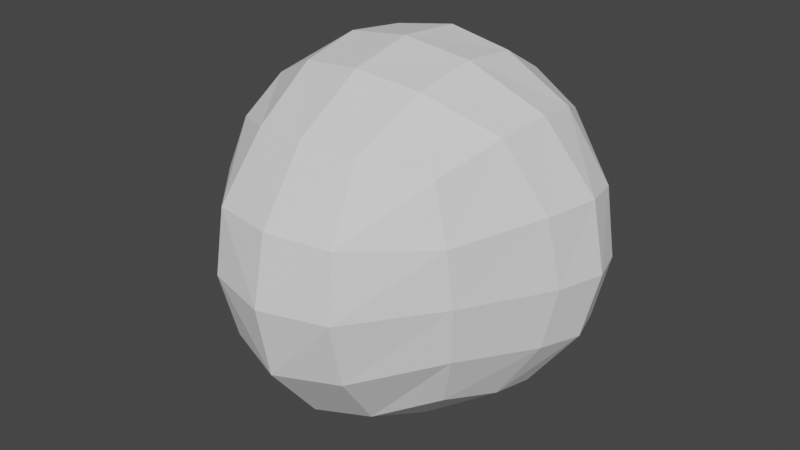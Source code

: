 # Source: Man.blend  (saved by Blender 3.0.42; exported with 4.5.12 LTS)
import bpy
from mathutils import Matrix  # noqa: F401  (used for matrix-valued properties, if any)

bpy.ops.wm.read_factory_settings(use_empty=True)
scene = bpy.context.scene
scene.name = 'Scene'

# ---- collections
col_collection = bpy.data.collections.new('Collection'); scene.collection.children.link(col_collection)

# ---- world
world_world = bpy.data.worlds.new('World'); scene.world = world_world
world_world.use_nodes = True; world_world.node_tree.nodes.clear()
_N = world_world.node_tree.nodes; _L = world_world.node_tree.links
n0 = _N.new('ShaderNodeOutputWorld'); n0.name = 'World Output'; n0.location = (300, 300)
n1 = _N.new('ShaderNodeBackground'); n1.name = 'Background'; n1.location = (10, 300)
n1.inputs[0].default_value = (0.05088, 0.05088, 0.05088, 1.0)
_L.new(n1.outputs[0], n0.inputs[0])
n0.is_active_output = True
world_world.color = (0.05088, 0.05088, 0.05088)
world_world.use_sun_shadow = False
world_world.sun_shadow_jitter_overblur = 0.0

# ---- meshes
me_roundcube = bpy.data.meshes.new('Roundcube')
me_roundcube.from_pydata([(0.5774, 0.5832, -0.5819), (0.2887, 0.678, -0.6773), (0.0, 0.7072, -0.7068), (0.677, 0.681, -0.3087), (0.3385, 0.8779, -0.3386), (0.0, 0.9354, -0.3536), (0.7071, 0.7308, -0.0221), (0.3536, 0.9369, 0.001677), (0.0, 1.004, 0.00446), (0.677, 0.7281, 0.2843), (0.3385, 0.9024, 0.3638), (0.0, 0.9688, 0.3905), (0.0, -0.6546, -0.7422), (0.2887, -0.5622, -0.7026), (0.0, -0.9305, -0.3911), (0.3385, -0.8115, -0.3648), (0.0, -1.003, -0.007434), (0.3536, -0.906, -0.0002015), (0.0, -0.9274, 0.3536), (0.3385, -0.8598, 0.344), (0.5774, -0.3677, -0.5786), (0.677, -0.06986, -0.6534), (0.7071, 0.1557, -0.6844), (0.677, 0.3591, -0.6714), (0.677, -0.4494, -0.2835), (0.878, -0.01121, -0.3373), (0.9354, 0.2397, -0.3696), (0.878, 0.4418, -0.3686), (0.7071, -0.4866, 0.02535), (0.9354, 0.01867, -0.01358), (1.0, 0.2931, -0.03051), (0.9354, 0.4993, -0.04021), (0.677, -0.5013, 0.3204), (0.878, -0.02316, 0.3561), (0.9354, 0.2751, 0.3541), (0.878, 0.5007, 0.3263), (0.3385, -0.1954, -0.8593), (0.0, -0.2742, -0.9133), (0.3536, 0.09252, -0.902), (0.0, 0.05351, -0.9569), (0.3385, 0.367, -0.8635), (0.0, 0.3679, -0.9164), (0.5774, 0.6498, 0.6045), (0.2887, 0.7279, 0.7281), (0.0, 0.7672, 0.7735), (0.677, 0.4155, 0.7056), (0.3385, 0.3957, 0.911), (0.0, 0.4003, 0.9717), (0.7071, 0.1666, 0.7405), (0.3536, 0.06541, 0.9496), (0.0, 0.03881, 1.003), (0.677, -0.1183, 0.7126), (0.3385, -0.2685, 0.8885), (0.0, -0.3079, 0.9317), (0.5774, -0.4627, 0.6045), (0.2887, -0.6358, 0.6826), (0.0, -0.6755, 0.7053)], [], [(0, 1, 4, 3), (1, 2, 5, 4), (3, 4, 7, 6), (4, 5, 8, 7), (6, 7, 10, 9), (7, 8, 11, 10), (9, 10, 43, 42), (10, 11, 44, 43), (12, 13, 15, 14), (13, 20, 24, 15), (14, 15, 17, 16), (15, 24, 28, 17), (16, 17, 19, 18), (17, 28, 32, 19), (18, 19, 55, 56), (19, 32, 54, 55), (20, 21, 25, 24), (21, 22, 26, 25), (22, 23, 27, 26), (23, 0, 3, 27), (24, 25, 29, 28), (25, 26, 30, 29), (26, 27, 31, 30), (27, 3, 6, 31), (28, 29, 33, 32), (29, 30, 34, 33), (30, 31, 35, 34), (31, 6, 9, 35), (32, 33, 51, 54), (33, 34, 48, 51), (34, 35, 45, 48), (35, 9, 42, 45), (20, 13, 36, 21), (13, 12, 37, 36), (21, 36, 38, 22), (36, 37, 39, 38), (22, 38, 40, 23), (38, 39, 41, 40), (23, 40, 1, 0), (40, 41, 2, 1), (42, 43, 46, 45), (43, 44, 47, 46), (45, 46, 49, 48), (46, 47, 50, 49), (48, 49, 52, 51), (49, 50, 53, 52), (51, 52, 55, 54), (52, 53, 56, 55)])
me_roundcube.use_remesh_fix_poles = True
me_roundcube.use_remesh_preserve_attributes = False
me_roundcube.update()

# ---- objects
ob_roundcube = bpy.data.objects.new('Roundcube', me_roundcube)

# ---- transforms, parenting, visibility, modifiers, constraints
ob_roundcube.location = (0.0, 0.0, 0.0)
_m = ob_roundcube.modifiers.new('Mirror', 'MIRROR')
_m.use_clip = True

# ---- collection membership
col_collection.objects.link(ob_roundcube)

# ---- scene / render settings (as saved in the file)
scene.frame_start = 1; scene.frame_end = 250; scene.frame_set(1)
scene.render.engine = 'BLENDER_EEVEE_NEXT'
scene.cycles.sampling_pattern = 'TABULATED_SOBOL'
scene.cycles.use_light_tree = False
scene.view_settings.view_transform = 'Filmic'
bpy.context.view_layer.update()

# ---- added for rendering (the .blend has no active camera and no usable light): camera, sun
cam_auto = bpy.data.cameras.new('AutoCamera')
cam_auto.lens = 50.0
cam_auto.sensor_width = 36.0
cam_auto.clip_end = 1000.0
ob_auto_camera = bpy.data.objects.new('AutoCamera', cam_auto)
scene.collection.objects.link(ob_auto_camera)
ob_auto_camera.location = (3.18728, -3.82399, 2.57279)
ob_auto_camera.rotation_euler = (1.09748, -7.21219e-08, 0.694738)
scene.camera = ob_auto_camera
light_auto_sun = bpy.data.lights.new('AutoSun', 'SUN')
light_auto_sun.energy = 3.0
light_auto_sun.angle = 0.0523599
ob_auto_sun = bpy.data.objects.new('AutoSun', light_auto_sun)
scene.collection.objects.link(ob_auto_sun)
ob_auto_sun.rotation_euler = (0.872665, 0.174533, 0.523599)
bpy.context.view_layer.update()
